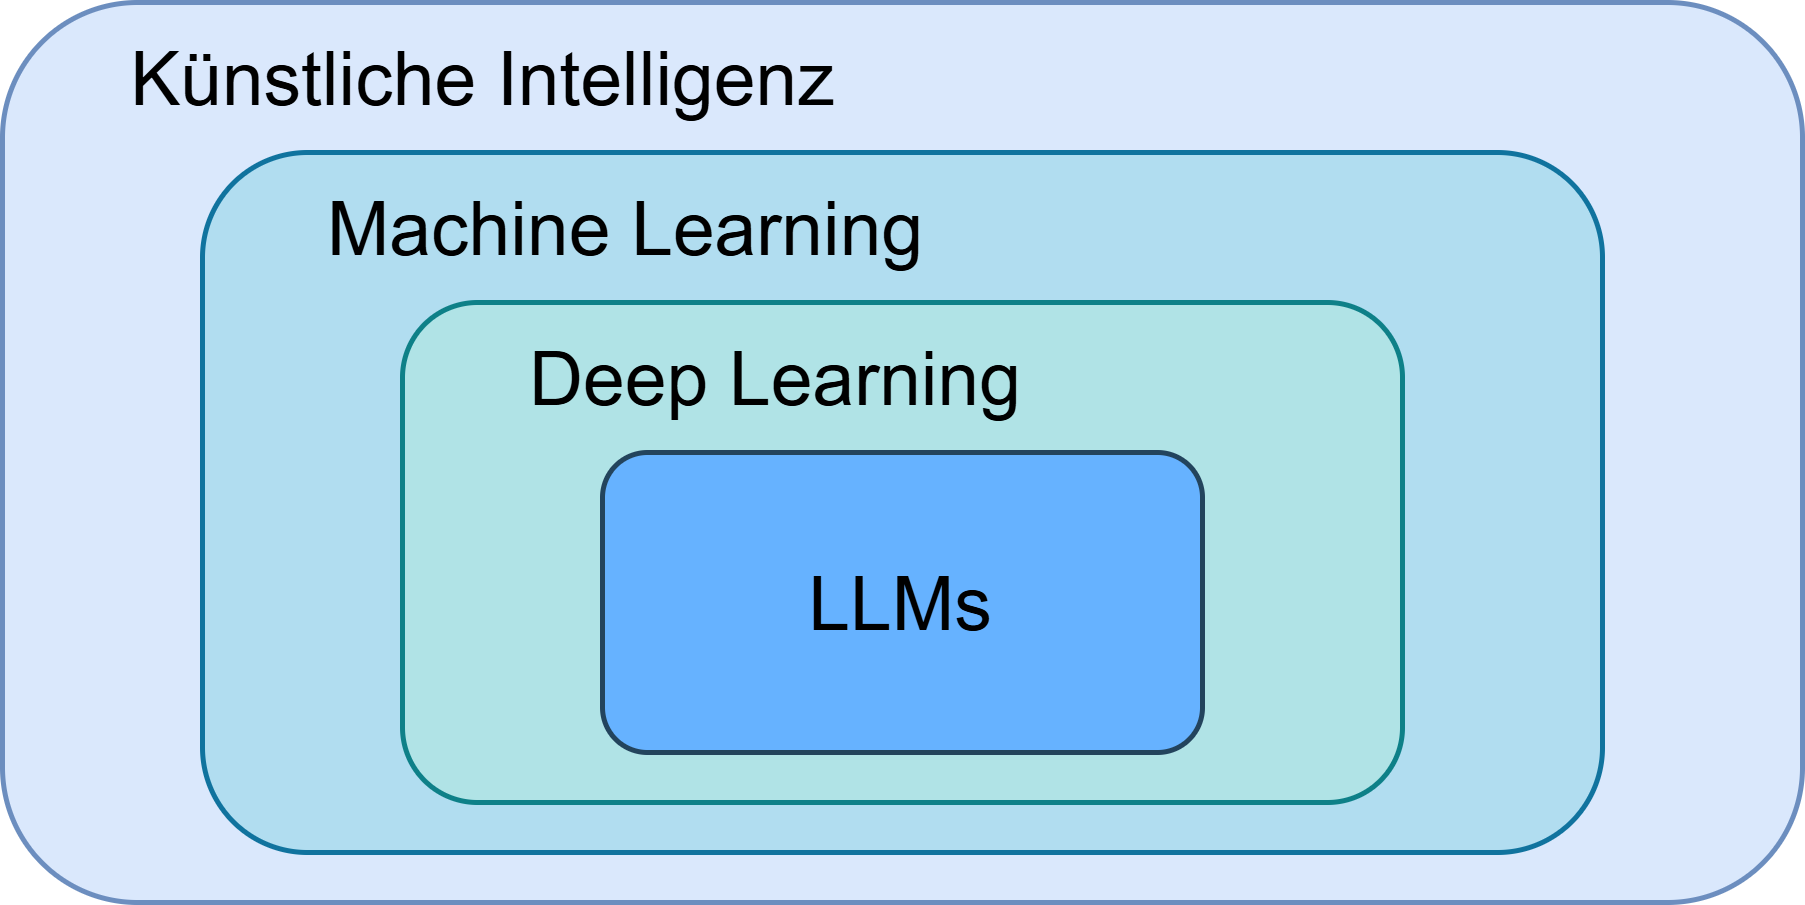

The diagram above was exported from draw.io. Its source (the exported page's mxGraphModel, read from the mxfile embedded in the PNG):
<mxGraphModel dx="786" dy="1594" grid="1" gridSize="10" guides="1" tooltips="1" connect="1" arrows="1" fold="1" page="1" pageScale="1" pageWidth="827" pageHeight="1169" math="0" shadow="0">
  <root>
    <mxCell id="0" />
    <mxCell id="1" parent="0" />
    <mxCell id="2" value="&#10;&lt;span style=&quot;color: rgb(0, 0, 0); font-family: Helvetica; font-size: 15px; font-style: normal; font-variant-ligatures: normal; font-variant-caps: normal; font-weight: 400; letter-spacing: normal; orphans: 2; text-align: center; text-indent: 0px; text-transform: none; widows: 2; word-spacing: 0px; -webkit-text-stroke-width: 0px; white-space: normal; background-color: rgb(236, 236, 236); text-decoration-thickness: initial; text-decoration-style: initial; text-decoration-color: initial; display: inline !important; float: none;&quot;&gt;LLMs&lt;/span&gt;&#10;&#10;" style="rounded=1;whiteSpace=wrap;html=1;aspect=fixed;fillColor=#dae8fc;strokeColor=#6c8ebf;" vertex="1" parent="1">
      <mxGeometry x="240" y="-270" width="360" height="180" as="geometry" />
    </mxCell>
    <mxCell id="3" value="LLMs" style="rounded=1;whiteSpace=wrap;html=1;aspect=fixed;fillColor=#b1ddf0;strokeColor=#10739e;" vertex="1" parent="1">
      <mxGeometry x="280" y="-240" width="280" height="140" as="geometry" />
    </mxCell>
    <mxCell id="4" value="&#10;&lt;span style=&quot;color: rgb(0, 0, 0); font-family: Helvetica; font-size: 15px; font-style: normal; font-variant-ligatures: normal; font-variant-caps: normal; font-weight: 400; letter-spacing: normal; orphans: 2; text-align: center; text-indent: 0px; text-transform: none; widows: 2; word-spacing: 0px; -webkit-text-stroke-width: 0px; white-space: normal; background-color: rgb(236, 236, 236); text-decoration-thickness: initial; text-decoration-style: initial; text-decoration-color: initial; display: inline !important; float: none;&quot;&gt;LLMs&lt;/span&gt;&#10;&#10;" style="rounded=1;whiteSpace=wrap;html=1;aspect=fixed;fillColor=#b0e3e6;strokeColor=#0e8088;" vertex="1" parent="1">
      <mxGeometry x="320" y="-210" width="200" height="100" as="geometry" />
    </mxCell>
    <mxCell id="5" value="&lt;font style=&quot;font-size: 15px;&quot;&gt;LLMs&lt;/font&gt;" style="rounded=1;whiteSpace=wrap;html=1;fillColor=#66B2FF;strokeColor=#23445d;" vertex="1" parent="1">
      <mxGeometry x="360" y="-180" width="120" height="60" as="geometry" />
    </mxCell>
    <mxCell id="6" value="&lt;font style=&quot;font-size: 15px;&quot;&gt;Deep Learning&lt;/font&gt;" style="text;html=1;align=center;verticalAlign=middle;whiteSpace=wrap;rounded=0;" vertex="1" parent="1">
      <mxGeometry x="330" y="-210" width="130" height="30" as="geometry" />
    </mxCell>
    <mxCell id="7" value="&lt;font style=&quot;font-size: 15px;&quot;&gt;Machine Learning&lt;/font&gt;" style="text;html=1;align=center;verticalAlign=middle;whiteSpace=wrap;rounded=0;" vertex="1" parent="1">
      <mxGeometry x="300" y="-240" width="130" height="30" as="geometry" />
    </mxCell>
    <mxCell id="8" value="&lt;font style=&quot;font-size: 15px;&quot;&gt;Künstliche Intelligenz&lt;/font&gt;" style="text;html=1;align=center;verticalAlign=middle;whiteSpace=wrap;rounded=0;" vertex="1" parent="1">
      <mxGeometry x="259" y="-270" width="155" height="30" as="geometry" />
    </mxCell>
  </root>
</mxGraphModel>